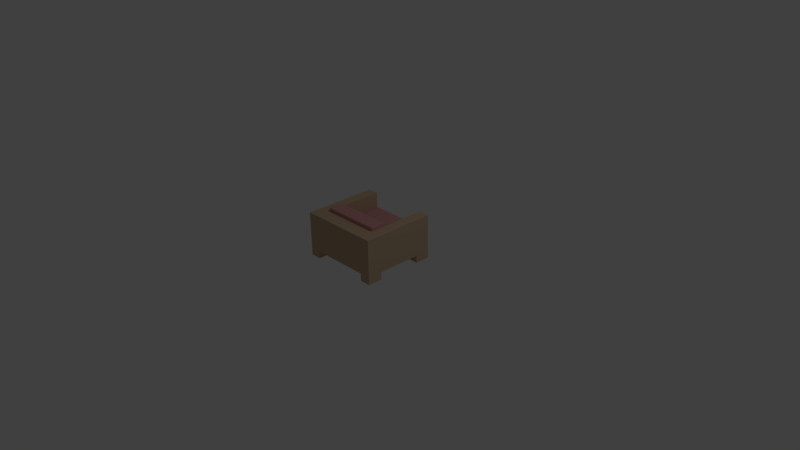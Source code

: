 # Source: sofa_single.blend  (saved by Blender 2.73.0; exported with 4.5.12 LTS)
import bpy
from mathutils import Matrix  # noqa: F401  (used for matrix-valued properties, if any)

bpy.ops.wm.read_factory_settings(use_empty=True)
scene = bpy.context.scene
scene.name = 'Scene'

# ---- collections
col_collection_1 = bpy.data.collections.new('Collection 1'); scene.collection.children.link(col_collection_1)

# ---- materials (node trees are filled in below, after node groups)
mat_cushion_red = bpy.data.materials.new('cushion_red')
mat_cushion_red.alpha_threshold = 0.0
mat_cushion_red.use_transparent_shadow = False
mat_cushion_red.diffuse_color = (0.638, 0.3005, 0.3005, 1.0)
mat_cushion_red.specular_color = (0.723, 0.3419, 0.3419)
mat_cushion_red.roughness = 0.5
mat_wood = bpy.data.materials.new('wood')
mat_wood.alpha_threshold = 0.0
mat_wood.use_transparent_shadow = False
mat_wood.diffuse_color = (0.5743, 0.4173, 0.2736, 1.0)
mat_wood.specular_color = (0.855, 0.6038, 0.402)
mat_wood.roughness = 0.5

# ---- material node trees

# ---- world
world_world = bpy.data.worlds.new('World'); scene.world = world_world
world_world.color = (0.05088, 0.05088, 0.05088)
world_world.use_sun_shadow = False
world_world.sun_shadow_jitter_overblur = 0.0
world_world.cycles.sampling_method = 'MANUAL'
world_world.cycles.sample_map_resolution = 256

# ---- cameras
cam_camera = bpy.data.cameras.new('Camera')
cam_camera.clip_end = 100.0
cam_camera.lens = 35.0
cam_camera.sensor_width = 32.0
cam_camera.sensor_height = 18.0
cam_camera.ortho_scale = 7.314
cam_camera.dof.focus_distance = 0.0
cam_camera.dof.aperture_fstop = 128.0

# ---- lights
light_lamp = bpy.data.lights.new('Lamp', 'POINT')
light_lamp.transmission_factor = 0.0
light_lamp.cutoff_distance = 30.0
light_lamp.energy = 100.0
light_lamp.shadow_buffer_clip_start = 1.001
light_lamp.shadow_soft_size = 0.1
light_lamp.shadow_maximum_resolution = 0.006
light_lamp.use_absolute_resolution = True
light_lamp.cycles.use_multiple_importance_sampling = False

# ---- meshes
me_cube_004 = bpy.data.meshes.new('Cube.004')
me_cube_004.from_pydata([(0.208, 0.07105, 0.125), (0.208, 0.07105, 0.225), (0.208, 0.075, 0.2125), (0.2, -0.07105, 0.2125), (0.6, 0.07105, 0.2125), (0.592, -0.075, 0.2125), (0.208, -0.075, 0.2125), (0.592, 0.075, 0.2125), (0.592, 0.07105, 0.225), (0.592, 0.07105, 0.125), (0.592, -0.07105, 0.125), (0.592, -0.07105, 0.225), (0.6, -0.07105, 0.2125), (0.2, 0.07105, 0.2125), (0.208, -0.07105, 0.225), (0.208, -0.07105, 0.125), (0.2, 0.07105, 0.1375), (0.6, -0.07105, 0.1375), (0.592, 0.075, 0.1375), (0.208, -0.075, 0.1375), (0.592, -0.075, 0.1375), (0.6, 0.07105, 0.1375), (0.2, -0.07105, 0.1375), (0.208, 0.075, 0.1375), (0.208, -0.07401, 0.1281), (0.598, -0.07105, 0.1281), (0.202, -0.07105, 0.1281), (0.208, 0.07401, 0.1281), (0.208, -0.07401, 0.2219), (0.598, -0.07105, 0.2219), (0.202, -0.07105, 0.2219), (0.208, 0.07401, 0.2219), (0.598, 0.07401, 0.1375), (0.202, 0.07401, 0.2125), (0.202, -0.07401, 0.2125), (0.598, -0.07401, 0.1375), (0.592, -0.07401, 0.1281), (0.592, 0.07401, 0.1281), (0.592, -0.07401, 0.2219), (0.592, 0.07401, 0.2219), (0.598, 0.07105, 0.1281), (0.202, 0.07105, 0.1281), (0.598, 0.07105, 0.2219), (0.202, 0.07105, 0.2219), (0.598, 0.07401, 0.2125), (0.202, 0.07401, 0.1375), (0.202, -0.07401, 0.1375), (0.598, -0.07401, 0.2125), (0.5964, -0.07325, 0.1306), (0.2036, -0.07325, 0.1306), (0.5964, 0.07325, 0.1306), (0.2036, 0.07325, 0.1306), (0.5964, -0.07325, 0.2194), (0.2036, -0.07325, 0.2194), (0.5964, 0.07325, 0.2194), (0.2036, 0.07325, 0.2194)], [], [(37, 9, 0, 27), (0, 41, 51, 27), (1, 31, 55, 43), (39, 7, 2, 31), (2, 33, 55, 31), (43, 13, 3, 30), (3, 34, 53, 30), (42, 29, 12, 4), (4, 44, 54, 42), (38, 28, 6, 5), (5, 47, 52, 38), (6, 28, 53, 34), (7, 39, 54, 44), (8, 42, 54, 39), (9, 37, 50, 40), (36, 24, 15, 10), (10, 25, 48, 36), (10, 9, 40, 25), (39, 31, 1, 8), (11, 38, 52, 29), (42, 8, 11, 29), (11, 8, 1, 14), (12, 29, 52, 47), (13, 43, 55, 33), (11, 14, 28, 38), (43, 30, 14, 1), (14, 30, 53, 28), (9, 10, 15, 0), (15, 24, 49, 26), (41, 0, 15, 26), (41, 26, 22, 16), (16, 45, 51, 41), (16, 13, 33, 45), (40, 21, 17, 25), (17, 35, 48, 25), (17, 12, 47, 35), (37, 27, 23, 18), (18, 32, 50, 37), (18, 7, 44, 32), (36, 20, 19, 24), (19, 46, 49, 24), (19, 6, 34, 46), (6, 19, 20, 5), (20, 36, 48, 35), (47, 5, 20, 35), (12, 17, 21, 4), (21, 40, 50, 32), (44, 4, 21, 32), (22, 3, 13, 16), (22, 26, 49, 46), (46, 34, 3, 22), (7, 18, 23, 2), (23, 27, 51, 45), (45, 33, 2, 23)])
me_cube_004.materials.append(mat_cushion_red)
me_cube_004.use_remesh_preserve_volume = False
me_cube_004.use_remesh_preserve_attributes = False
me_cube_004.use_mirror_vertex_groups = False
me_cube_004.update()
me_cube_003 = bpy.data.meshes.new('Cube.003')
me_cube_003.from_pydata([(0.208, 0.1421, 0.15), (0.208, 0.1421, 0.2), (0.208, 0.15, 0.1937), (0.2, -0.1421, 0.1937), (0.6, 0.1421, 0.1937), (0.592, -0.15, 0.1937), (0.208, -0.15, 0.1937), (0.592, 0.15, 0.1937), (0.592, 0.1421, 0.2), (0.592, 0.1421, 0.15), (0.592, -0.1421, 0.15), (0.592, -0.1421, 0.2), (0.6, -0.1421, 0.1937), (0.2, 0.1421, 0.1937), (0.208, -0.1421, 0.2), (0.208, -0.1421, 0.15), (0.2, 0.1421, 0.1562), (0.6, -0.1421, 0.1562), (0.592, 0.15, 0.1562), (0.208, -0.15, 0.1562), (0.592, -0.15, 0.1562), (0.6, 0.1421, 0.1562), (0.2, -0.1421, 0.1562), (0.208, 0.15, 0.1562), (0.208, -0.148, 0.1516), (0.598, -0.1421, 0.1516), (0.202, -0.1421, 0.1516), (0.208, 0.148, 0.1516), (0.208, -0.148, 0.1984), (0.598, -0.1421, 0.1984), (0.202, -0.1421, 0.1984), (0.208, 0.148, 0.1984), (0.598, 0.148, 0.1562), (0.202, 0.148, 0.1937), (0.202, -0.148, 0.1937), (0.598, -0.148, 0.1562), (0.592, -0.148, 0.1516), (0.592, 0.148, 0.1516), (0.592, -0.148, 0.1984), (0.592, 0.148, 0.1984), (0.598, 0.1421, 0.1516), (0.202, 0.1421, 0.1516), (0.598, 0.1421, 0.1984), (0.202, 0.1421, 0.1984), (0.598, 0.148, 0.1937), (0.202, 0.148, 0.1562), (0.202, -0.148, 0.1562), (0.598, -0.148, 0.1937), (0.5964, -0.1465, 0.1528), (0.2036, -0.1465, 0.1528), (0.5964, 0.1465, 0.1528), (0.2036, 0.1465, 0.1528), (0.5964, -0.1465, 0.1972), (0.2036, -0.1465, 0.1972), (0.5964, 0.1465, 0.1972), (0.2036, 0.1465, 0.1972)], [], [(37, 9, 0, 27), (0, 41, 51, 27), (1, 31, 55, 43), (39, 7, 2, 31), (2, 33, 55, 31), (43, 13, 3, 30), (3, 34, 53, 30), (42, 29, 12, 4), (4, 44, 54, 42), (38, 28, 6, 5), (5, 47, 52, 38), (6, 28, 53, 34), (7, 39, 54, 44), (8, 42, 54, 39), (9, 37, 50, 40), (36, 24, 15, 10), (10, 25, 48, 36), (10, 9, 40, 25), (39, 31, 1, 8), (11, 38, 52, 29), (42, 8, 11, 29), (11, 8, 1, 14), (12, 29, 52, 47), (13, 43, 55, 33), (11, 14, 28, 38), (43, 30, 14, 1), (14, 30, 53, 28), (9, 10, 15, 0), (15, 24, 49, 26), (41, 0, 15, 26), (41, 26, 22, 16), (16, 45, 51, 41), (16, 13, 33, 45), (40, 21, 17, 25), (17, 35, 48, 25), (17, 12, 47, 35), (37, 27, 23, 18), (18, 32, 50, 37), (18, 7, 44, 32), (36, 20, 19, 24), (19, 46, 49, 24), (19, 6, 34, 46), (6, 19, 20, 5), (20, 36, 48, 35), (47, 5, 20, 35), (12, 17, 21, 4), (21, 40, 50, 32), (44, 4, 21, 32), (22, 3, 13, 16), (22, 26, 49, 46), (46, 34, 3, 22), (7, 18, 23, 2), (23, 27, 51, 45), (45, 33, 2, 23)])
me_cube_003.materials.append(mat_cushion_red)
me_cube_003.use_remesh_preserve_volume = False
me_cube_003.use_remesh_preserve_attributes = False
me_cube_003.use_mirror_vertex_groups = False
me_cube_003.update()
me_cube_001 = bpy.data.meshes.new('Cube.001')
me_cube_001.from_pydata([(-0.275, -0.25, 0.05), (-0.275, 0.25, 0.05), (0.275, 0.25, 0.05), (0.275, -0.25, 0.05), (-0.275, -0.25, 0.15), (-0.275, 0.25, 0.15), (0.275, 0.25, 0.15), (0.275, -0.25, 0.15), (-0.275, -0.15, 0.15), (-0.275, -0.15, 0.05), (0.275, -0.15, 0.15), (0.275, -0.15, 0.05), (-0.2, 0.25, 0.15), (0.2, 0.25, 0.15), (0.2, 0.25, 0.05), (-0.2, 0.25, 0.05), (0.2, -0.25, 0.15), (-0.2, -0.25, 0.15), (-0.2, -0.25, 0.05), (0.2, -0.25, 0.05), (0.2, -0.15, 0.15), (-0.2, -0.15, 0.15), (-0.2, -0.15, 0.05), (0.2, -0.15, 0.05), (-0.275, -0.25, 0.3), (-0.275, 0.25, 0.3), (0.275, 0.25, 0.3), (0.275, -0.25, 0.3), (-0.275, -0.15, 0.3), (0.275, -0.15, 0.3), (-0.2, 0.25, 0.3), (0.2, 0.25, 0.3), (0.2, -0.25, 0.3), (-0.2, -0.25, 0.3), (0.2, -0.15, 0.3), (-0.2, -0.15, 0.3), (-0.275, 0.15, 0.15), (0.275, 0.15, 0.05), (-0.275, 0.15, 0.05), (0.275, 0.15, 0.15), (0.2, 0.15, 0.15), (-0.2, 0.15, 0.15), (-0.2, 0.15, 0.05), (0.2, 0.15, 0.05), (-0.275, 0.15, 0.3), (0.275, 0.15, 0.3), (0.2, 0.15, 0.3), (-0.2, 0.15, 0.3), (-0.275, -0.25, 1.118e-08), (-0.275, 0.25, 1.118e-08), (0.275, 0.25, 1.118e-08), (0.275, -0.25, 1.118e-08), (-0.275, -0.15, 1.118e-08), (0.275, -0.15, 1.118e-08), (0.2, 0.25, 1.118e-08), (-0.2, 0.25, 1.118e-08), (-0.2, -0.25, 1.118e-08), (0.2, -0.25, 1.118e-08), (-0.2, -0.15, 1.118e-08), (0.2, -0.15, 1.118e-08), (0.275, 0.15, 1.118e-08), (-0.275, 0.15, 1.118e-08), (-0.2, 0.15, 1.118e-08), (0.2, 0.15, 1.118e-08)], [], [(36, 5, 1, 38), (13, 6, 2, 14), (10, 7, 3, 11), (17, 4, 0, 18), (2, 37, 60, 50), (12, 41, 40, 13), (37, 43, 63, 60), (39, 10, 11, 37), (4, 8, 9, 0), (3, 19, 57, 51), (20, 40, 41, 21), (22, 23, 19, 18), (40, 20, 34, 46), (41, 12, 30, 47), (14, 43, 42, 15), (9, 22, 58, 52), (7, 16, 19, 3), (12, 13, 14, 15), (5, 12, 15, 1), (34, 35, 33, 32), (47, 30, 25, 44), (33, 35, 28, 24), (27, 29, 34, 32), (17, 16, 32, 33), (45, 26, 31, 46), (16, 7, 27, 32), (12, 5, 25, 30), (39, 6, 26, 45), (8, 4, 24, 28), (4, 17, 33, 24), (7, 10, 29, 27), (6, 13, 31, 26), (36, 8, 28, 44), (5, 36, 44, 25), (10, 39, 45, 29), (29, 45, 46, 34), (35, 47, 44, 28), (16, 17, 18, 19), (9, 38, 42, 22), (22, 42, 43, 23), (21, 41, 47, 35), (13, 40, 46, 31), (6, 39, 37, 2), (23, 43, 37, 11), (8, 36, 38, 9), (63, 54, 50, 60), (57, 59, 53, 51), (48, 52, 58, 56), (61, 49, 55, 62), (38, 1, 49, 61), (18, 0, 48, 56), (19, 23, 59, 57), (22, 18, 56, 58), (43, 14, 54, 63), (42, 38, 61, 62), (0, 9, 52, 48), (15, 42, 62, 55), (14, 2, 50, 54), (1, 15, 55, 49), (23, 11, 53, 59), (11, 3, 51, 53), (20, 21, 35, 34)])
me_cube_001.materials.append(mat_wood)
me_cube_001.use_remesh_preserve_volume = False
me_cube_001.use_remesh_preserve_attributes = False
me_cube_001.use_mirror_vertex_groups = False
me_cube_001.update()

# ---- objects
ob_back_cushion_mesh = bpy.data.objects.new('back_cushion_mesh', me_cube_004)
ob_cushion_mesh = bpy.data.objects.new('cushion_mesh', me_cube_003)
ob_sofa_mesh = bpy.data.objects.new('sofa_mesh', me_cube_001)
ob_lamp = bpy.data.objects.new('Lamp', light_lamp)
ob_camera = bpy.data.objects.new('Camera', cam_camera)

# ---- transforms, parenting, visibility, modifiers, constraints
ob_back_cushion_mesh.location = (-0.8083, 0.09167, 0.4917)
ob_back_cushion_mesh.rotation_euler = (1.571, -0.0, 0.0)
ob_back_cushion_mesh.scale = (2.0, 2.0, 2.0)
ob_back_cushion_mesh.lineart.crease_threshold = 0.0
ob_cushion_mesh.location = (-0.8083, 0.1417, -0.008333)
ob_cushion_mesh.scale = (2.0, 2.0, 2.0)
ob_cushion_mesh.lineart.crease_threshold = 0.0
ob_sofa_mesh.location = (-0.008333, -0.05833, -0.008333)
ob_sofa_mesh.scale = (2.0, 2.0, 2.0)
ob_sofa_mesh.lineart.crease_threshold = 0.0
ob_lamp.location = (4.076, 1.005, 5.904)
ob_lamp.rotation_euler = (0.6503, 0.05522, 1.866)
ob_lamp.lock_rotations_4d = False
ob_lamp.empty_display_type = 'ARROWS'
ob_lamp.color = (0.0, 0.0, 0.0, 0.0)
ob_lamp.lineart.crease_threshold = 0.0
ob_camera.location = (7.481, -6.508, 5.344)
ob_camera.rotation_euler = (1.109, 0.01082, 0.8149)
ob_camera.lock_rotations_4d = False
ob_camera.empty_display_type = 'ARROWS'
ob_camera.color = (0.0, 0.0, 0.0, 0.0)
ob_camera.display_type = 'WIRE'
ob_camera.lineart.crease_threshold = 0.0

# ---- collection membership
col_collection_1.objects.link(ob_back_cushion_mesh)
col_collection_1.objects.link(ob_cushion_mesh)
col_collection_1.objects.link(ob_sofa_mesh)
col_collection_1.objects.link(ob_lamp)
col_collection_1.objects.link(ob_camera)

# ---- scene / render settings (as saved in the file)
scene.camera = ob_camera
scene.frame_start = 1; scene.frame_end = 250; scene.frame_set(1)
scene.render.engine = 'BLENDER_EEVEE_NEXT'
scene.render.resolution_percentage = 50
scene.render.dither_intensity = 0.0
scene.cycles.use_denoising = False
scene.cycles.samples = 10
scene.cycles.sampling_pattern = 'TABULATED_SOBOL'
scene.cycles.light_sampling_threshold = 0.0
scene.cycles.use_adaptive_sampling = False
scene.cycles.use_light_tree = False
scene.cycles.blur_glossy = 0.0
scene.cycles.pixel_filter_type = 'GAUSSIAN'
scene.cycles.sample_clamp_indirect = 0.0
scene.view_settings.view_transform = 'Standard'
bpy.context.view_layer.update()
